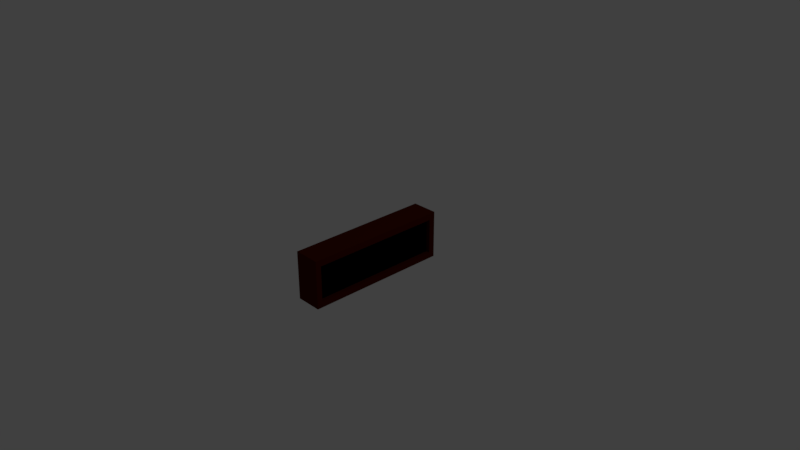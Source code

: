 # Source: clock.blend  (saved by Blender 2.79.0; exported with 4.5.12 LTS)
import bpy
from mathutils import Matrix  # noqa: F401  (used for matrix-valued properties, if any)

bpy.ops.wm.read_factory_settings(use_empty=True)
scene = bpy.context.scene
scene.name = 'Scene'

# ---- collections
col_collection_1 = bpy.data.collections.new('Collection 1'); scene.collection.children.link(col_collection_1)

# ---- materials (node trees are filled in below, after node groups)
mat_material_001 = bpy.data.materials.new('Material.001')
mat_material_001.alpha_threshold = 0.0
mat_material_001.use_transparent_shadow = False
mat_material_001.diffuse_color = (0.07321, 0.005471, 0.0, 1.0)
mat_material_001.roughness = 0.5
mat_material_002 = bpy.data.materials.new('Material.002')
mat_material_002.alpha_threshold = 0.0
mat_material_002.use_transparent_shadow = False
mat_material_002.diffuse_color = (0.0, 0.0, 0.0, 1.0)
mat_material_002.roughness = 0.5

# ---- material node trees

# ---- world
world_world = bpy.data.worlds.new('World'); scene.world = world_world
world_world.color = (0.05088, 0.05088, 0.05088)
world_world.use_sun_shadow = False
world_world.sun_shadow_jitter_overblur = 0.0
world_world.cycles.sampling_method = 'MANUAL'

# ---- cameras
cam_camera = bpy.data.cameras.new('Camera')
cam_camera.clip_end = 100.0
cam_camera.lens = 35.0
cam_camera.sensor_width = 32.0
cam_camera.sensor_height = 18.0
cam_camera.ortho_scale = 7.314
cam_camera.dof.focus_distance = 0.0
cam_camera.dof.aperture_fstop = 128.0

# ---- lights
light_lamp = bpy.data.lights.new('Lamp', 'POINT')
light_lamp.transmission_factor = 0.0
light_lamp.cutoff_distance = 30.0
light_lamp.energy = 100.0
light_lamp.shadow_buffer_clip_start = 1.001
light_lamp.shadow_soft_size = 0.1
light_lamp.shadow_maximum_resolution = 0.006
light_lamp.use_absolute_resolution = True

# ---- meshes
me_cube = bpy.data.meshes.new('Cube')
me_cube.from_pydata([(0.3599, 2.0, 0.0), (0.3599, -2.384e-07, 0.0), (0.0, 0.0, 0.0), (4.768e-07, 2.0, 0.0), (0.3599, 2.0, 0.6639), (0.3599, -8.345e-07, 0.6639), (-2.384e-07, 1.192e-07, 0.6639), (1.788e-07, 2.0, 0.6639), (0.3599, 1.915, 0.0), (0.3599, 0.07523, 0.0), (0.3599, 2.0, 0.0824), (0.3599, 2.0, 0.5715), (0.3599, -4.371e-07, 0.0824), (0.3599, -6.358e-07, 0.5715), (0.3599, 1.915, 0.6639), (0.3599, 0.07523, 0.6639), (0.3599, 1.915, 0.0824), (0.3599, 0.07523, 0.0824), (0.3599, 1.915, 0.5715), (0.3599, 0.07523, 0.5715), (0.3038, 1.915, 0.0824), (0.3038, 0.07523, 0.0824), (0.3038, 1.915, 0.5715), (0.3038, 0.07523, 0.5715)], [], [(0, 8, 9, 1, 2, 3), (4, 7, 6, 5, 15, 14), (19, 15, 5, 13), (1, 12, 13, 5, 6, 2), (2, 6, 7, 3), (4, 11, 10, 0, 3, 7), (9, 17, 12, 1), (17, 19, 13, 12), (0, 10, 16, 8), (8, 16, 17, 9), (10, 11, 18, 16), (19, 17, 21, 23), (11, 4, 14, 18), (18, 14, 15, 19), (20, 22, 23, 21), (18, 19, 23, 22), (16, 18, 22, 20), (17, 16, 20, 21)])
me_cube.polygons.foreach_set('material_index', [0, 0, 0, 0, 0, 0, 0, 0, 0, 0, 0, 0, 0, 0, 1, 0, 0, 0])
me_cube.materials.append(mat_material_001)
me_cube.materials.append(mat_material_002)
me_cube.use_remesh_preserve_volume = False
me_cube.use_remesh_preserve_attributes = False
me_cube.use_mirror_vertex_groups = False
me_cube.update()

# ---- objects
ob_cube = bpy.data.objects.new('Cube', me_cube)
ob_lamp = bpy.data.objects.new('Lamp', light_lamp)
ob_camera = bpy.data.objects.new('Camera', cam_camera)

# ---- transforms, parenting, visibility, modifiers, constraints
ob_cube.location = (-0.1799, -1.0, -0.332)
ob_cube.lock_rotations_4d = False
ob_cube.empty_display_type = 'ARROWS'
ob_cube.lineart.crease_threshold = 0.0
ob_lamp.location = (4.076, 1.005, 5.904)
ob_lamp.rotation_euler = (0.6503, 0.05522, 1.866)
ob_lamp.lock_rotations_4d = False
ob_lamp.empty_display_type = 'ARROWS'
ob_lamp.color = (0.0, 0.0, 0.0, 0.0)
ob_lamp.lineart.crease_threshold = 0.0
ob_camera.location = (7.481, -6.508, 5.344)
ob_camera.rotation_euler = (1.109, 0.0, 0.8149)
ob_camera.lock_rotations_4d = False
ob_camera.empty_display_type = 'ARROWS'
ob_camera.color = (0.0, 0.0, 0.0, 0.0)
ob_camera.display_type = 'WIRE'
ob_camera.lineart.crease_threshold = 0.0

# ---- collection membership
col_collection_1.objects.link(ob_cube)
col_collection_1.objects.link(ob_lamp)
col_collection_1.objects.link(ob_camera)

# ---- scene / render settings (as saved in the file)
scene.camera = ob_camera
scene.frame_start = 1; scene.frame_end = 250; scene.frame_set(1)
scene.render.engine = 'BLENDER_EEVEE_NEXT'
scene.render.resolution_percentage = 50
scene.render.dither_intensity = 0.0
scene.cycles.use_denoising = False
scene.cycles.samples = 128
scene.cycles.sampling_pattern = 'TABULATED_SOBOL'
scene.cycles.use_adaptive_sampling = False
scene.cycles.use_light_tree = False
scene.cycles.blur_glossy = 0.0
scene.cycles.sample_clamp_indirect = 0.0
scene.view_settings.view_transform = 'Standard'
bpy.context.view_layer.update()
